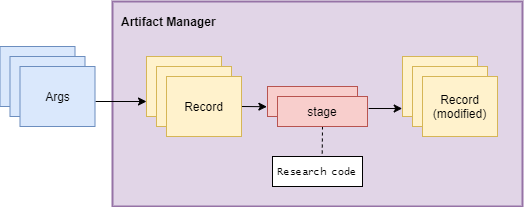

The diagram above was exported from draw.io. Its source (the exported page's mxGraphModel, read from the mxfile embedded in the PNG):
<mxGraphModel dx="981" dy="590" grid="1" gridSize="10" guides="1" tooltips="1" connect="1" arrows="1" fold="1" page="1" pageScale="1" pageWidth="850" pageHeight="1100" math="0" shadow="0">
  <root>
    <mxCell id="0" />
    <mxCell id="1" parent="0" />
    <mxCell id="2" value="Artifact Manager" style="rounded=0;whiteSpace=wrap;html=1;strokeWidth=2;fontFamily=Helvetica;strokeColor=#9673a6;fillColor=#e1d5e7;align=left;verticalAlign=top;fontStyle=1;spacing=9;" vertex="1" parent="1">
      <mxGeometry x="350" y="2355" width="410" height="205" as="geometry" />
    </mxCell>
    <mxCell id="3" value="Args" style="rounded=0;whiteSpace=wrap;html=1;fillColor=#dae8fc;strokeColor=#6c8ebf;" vertex="1" parent="1">
      <mxGeometry x="237.5" y="2400" width="75" height="60" as="geometry" />
    </mxCell>
    <mxCell id="4" value="Args" style="rounded=0;whiteSpace=wrap;html=1;fillColor=#dae8fc;strokeColor=#6c8ebf;" vertex="1" parent="1">
      <mxGeometry x="247.5" y="2410" width="75" height="60" as="geometry" />
    </mxCell>
    <mxCell id="5" style="edgeStyle=none;rounded=0;orthogonalLoop=1;jettySize=auto;html=1;entryX=0;entryY=0.75;entryDx=0;entryDy=0;fontFamily=Lucida Console;fontSize=10;" edge="1" target="7" parent="1">
      <mxGeometry relative="1" as="geometry">
        <mxPoint x="333" y="2455" as="sourcePoint" />
      </mxGeometry>
    </mxCell>
    <mxCell id="6" value="Args" style="rounded=0;whiteSpace=wrap;html=1;fillColor=#dae8fc;strokeColor=#6c8ebf;" vertex="1" parent="1">
      <mxGeometry x="257.5" y="2420" width="75" height="60" as="geometry" />
    </mxCell>
    <mxCell id="7" value="Record" style="rounded=0;whiteSpace=wrap;html=1;fillColor=#fff2cc;strokeColor=#d6b656;" vertex="1" parent="1">
      <mxGeometry x="384" y="2410" width="75" height="60" as="geometry" />
    </mxCell>
    <mxCell id="8" value="Record" style="rounded=0;whiteSpace=wrap;html=1;fillColor=#fff2cc;strokeColor=#d6b656;" vertex="1" parent="1">
      <mxGeometry x="394" y="2420" width="75" height="60" as="geometry" />
    </mxCell>
    <mxCell id="9" style="edgeStyle=none;rounded=0;orthogonalLoop=1;jettySize=auto;html=1;exitX=1;exitY=0.5;exitDx=0;exitDy=0;entryX=-0.007;entryY=0.674;entryDx=0;entryDy=0;fontFamily=Lucida Console;fontSize=10;entryPerimeter=0;" edge="1" source="10" target="11" parent="1">
      <mxGeometry relative="1" as="geometry" />
    </mxCell>
    <mxCell id="10" value="Record" style="rounded=0;whiteSpace=wrap;html=1;fillColor=#fff2cc;strokeColor=#d6b656;" vertex="1" parent="1">
      <mxGeometry x="404" y="2430" width="75" height="60" as="geometry" />
    </mxCell>
    <mxCell id="11" value="stage" style="rounded=0;whiteSpace=wrap;html=1;fillColor=#f8cecc;strokeColor=#b85450;" vertex="1" parent="1">
      <mxGeometry x="505" y="2440" width="90" height="30" as="geometry" />
    </mxCell>
    <mxCell id="12" style="edgeStyle=none;rounded=0;orthogonalLoop=1;jettySize=auto;html=1;exitX=1.013;exitY=0.4;exitDx=0;exitDy=0;entryX=-0.004;entryY=0.867;entryDx=0;entryDy=0;entryPerimeter=0;fontFamily=Lucida Console;fontSize=10;exitPerimeter=0;" edge="1" source="14" target="15" parent="1">
      <mxGeometry relative="1" as="geometry" />
    </mxCell>
    <mxCell id="13" style="edgeStyle=none;rounded=0;orthogonalLoop=1;jettySize=auto;html=1;exitX=0.5;exitY=1;exitDx=0;exitDy=0;entryX=0.552;entryY=-0.023;entryDx=0;entryDy=0;entryPerimeter=0;fontFamily=Lucida Console;fontSize=10;dashed=1;endArrow=none;endFill=0;" edge="1" source="14" target="18" parent="1">
      <mxGeometry relative="1" as="geometry" />
    </mxCell>
    <mxCell id="14" value="stage" style="rounded=0;whiteSpace=wrap;html=1;fillColor=#f8cecc;strokeColor=#b85450;" vertex="1" parent="1">
      <mxGeometry x="515" y="2450" width="90" height="30" as="geometry" />
    </mxCell>
    <mxCell id="15" value="Record" style="rounded=0;whiteSpace=wrap;html=1;fillColor=#fff2cc;strokeColor=#d6b656;" vertex="1" parent="1">
      <mxGeometry x="640" y="2410" width="75" height="60" as="geometry" />
    </mxCell>
    <mxCell id="16" value="Record" style="rounded=0;whiteSpace=wrap;html=1;fillColor=#fff2cc;strokeColor=#d6b656;" vertex="1" parent="1">
      <mxGeometry x="650" y="2420" width="75" height="60" as="geometry" />
    </mxCell>
    <mxCell id="17" value="Record&lt;br&gt;(modified)" style="rounded=0;whiteSpace=wrap;html=1;fillColor=#fff2cc;strokeColor=#d6b656;" vertex="1" parent="1">
      <mxGeometry x="660" y="2430" width="75" height="60" as="geometry" />
    </mxCell>
    <mxCell id="18" value="Research code" style="rounded=0;whiteSpace=wrap;html=1;align=center;fontFamily=Lucida Console;fontSize=10;" vertex="1" parent="1">
      <mxGeometry x="510" y="2510" width="90" height="30" as="geometry" />
    </mxCell>
  </root>
</mxGraphModel>